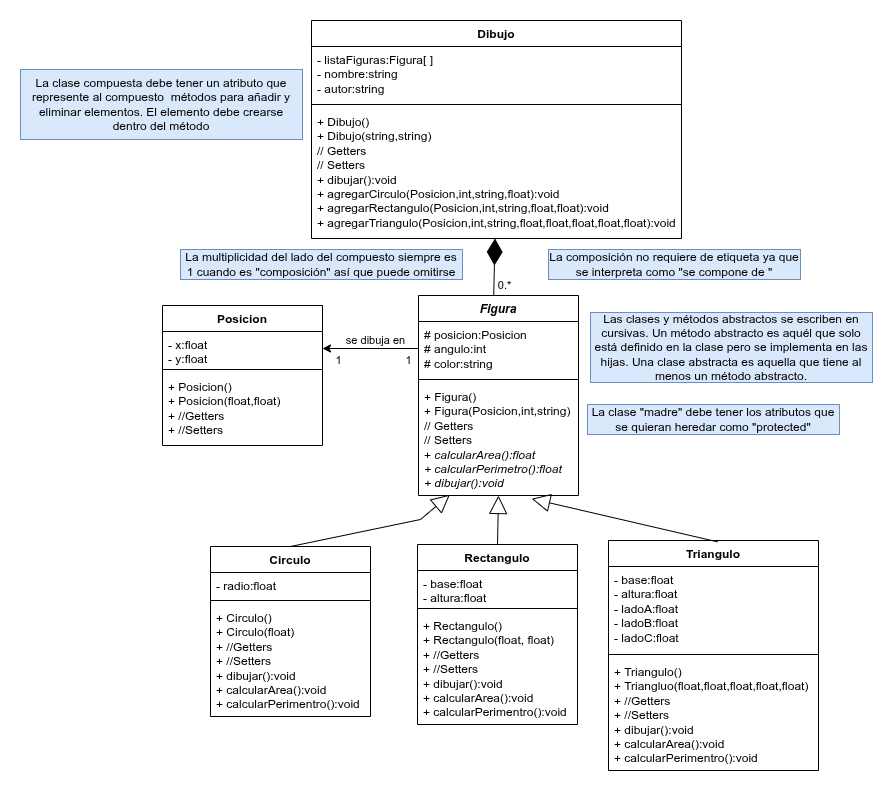

The diagram above was exported from draw.io. Its source (the exported page's mxGraphModel, read from the mxfile embedded in the PNG):
<mxGraphModel dx="2203" dy="751" grid="1" gridSize="10" guides="1" tooltips="1" connect="1" arrows="1" fold="1" page="1" pageScale="1" pageWidth="827" pageHeight="1169" math="0" shadow="0">
  <root>
    <mxCell id="WIyWlLk6GJQsqaUBKTNV-0" />
    <mxCell id="WIyWlLk6GJQsqaUBKTNV-1" parent="WIyWlLk6GJQsqaUBKTNV-0" />
    <mxCell id="-86LovCcjcj_qm3QnYHy-0" parent="WIyWlLk6GJQsqaUBKTNV-1" style="swimlane;fontStyle=1;align=center;verticalAlign=top;childLayout=stackLayout;horizontal=1;startSize=26;horizontalStack=0;resizeParent=1;resizeParentMax=0;resizeLast=0;collapsible=1;marginBottom=0;whiteSpace=wrap;html=1;" value="Dibujo" vertex="1">
      <mxGeometry height="218" width="370" x="281" y="11" as="geometry" />
    </mxCell>
    <mxCell id="-86LovCcjcj_qm3QnYHy-1" parent="-86LovCcjcj_qm3QnYHy-0" style="text;strokeColor=none;fillColor=none;align=left;verticalAlign=top;spacingLeft=4;spacingRight=4;overflow=hidden;rotatable=0;points=[[0,0.5],[1,0.5]];portConstraint=eastwest;whiteSpace=wrap;html=1;" value="- listaFiguras:Figura[ ]&lt;div&gt;- nombre:string&lt;/div&gt;&lt;div&gt;- autor:string&lt;/div&gt;" vertex="1">
      <mxGeometry height="54" width="370" y="26" as="geometry" />
    </mxCell>
    <mxCell id="-86LovCcjcj_qm3QnYHy-2" parent="-86LovCcjcj_qm3QnYHy-0" style="line;strokeWidth=1;fillColor=none;align=left;verticalAlign=middle;spacingTop=-1;spacingLeft=3;spacingRight=3;rotatable=0;labelPosition=right;points=[];portConstraint=eastwest;strokeColor=inherit;" value="" vertex="1">
      <mxGeometry height="8" width="370" y="80" as="geometry" />
    </mxCell>
    <mxCell id="-86LovCcjcj_qm3QnYHy-3" parent="-86LovCcjcj_qm3QnYHy-0" style="text;strokeColor=none;fillColor=none;align=left;verticalAlign=top;spacingLeft=4;spacingRight=4;overflow=hidden;rotatable=0;points=[[0,0.5],[1,0.5]];portConstraint=eastwest;whiteSpace=wrap;html=1;" value="+ Dibujo()&lt;div&gt;+ Dibujo(string,string)&lt;/div&gt;&lt;div&gt;// Getters&lt;/div&gt;&lt;div&gt;// Setters&lt;/div&gt;&lt;div&gt;+ dibujar():void&lt;/div&gt;&lt;div&gt;+ agregarCirculo(Posicion,int,string,float):void&lt;/div&gt;&lt;div&gt;+&amp;nbsp;&lt;span style=&quot;background-color: transparent; color: light-dark(rgb(0, 0, 0), rgb(255, 255, 255));&quot;&gt;agregarRectangulo(Posicion,int,string,float,float):void&lt;/span&gt;&lt;/div&gt;&lt;div&gt;&lt;div&gt;+&amp;nbsp;&lt;span style=&quot;background-color: transparent; color: light-dark(rgb(0, 0, 0), rgb(255, 255, 255));&quot;&gt;agregarTriangulo(Posicion,int,string,float,float,float,float,float):void&lt;/span&gt;&lt;/div&gt;&lt;/div&gt;&lt;div&gt;&lt;span style=&quot;background-color: transparent; color: light-dark(rgb(0, 0, 0), rgb(255, 255, 255));&quot;&gt;&lt;br&gt;&lt;/span&gt;&lt;/div&gt;" vertex="1">
      <mxGeometry height="130" width="370" y="88" as="geometry" />
    </mxCell>
    <mxCell id="-86LovCcjcj_qm3QnYHy-4" parent="WIyWlLk6GJQsqaUBKTNV-1" style="swimlane;fontStyle=1;align=center;verticalAlign=top;childLayout=stackLayout;horizontal=1;startSize=26;horizontalStack=0;resizeParent=1;resizeParentMax=0;resizeLast=0;collapsible=1;marginBottom=0;whiteSpace=wrap;html=1;" value="&lt;i&gt;Figura&lt;/i&gt;" vertex="1">
      <mxGeometry height="200" width="160" x="388" y="286" as="geometry" />
    </mxCell>
    <mxCell id="-86LovCcjcj_qm3QnYHy-5" parent="-86LovCcjcj_qm3QnYHy-4" style="text;strokeColor=none;fillColor=none;align=left;verticalAlign=top;spacingLeft=4;spacingRight=4;overflow=hidden;rotatable=0;points=[[0,0.5],[1,0.5]];portConstraint=eastwest;whiteSpace=wrap;html=1;" value="# posicion:Posicion&lt;div&gt;# angulo:int&lt;/div&gt;&lt;div&gt;# color:string&lt;/div&gt;" vertex="1">
      <mxGeometry height="54" width="160" y="26" as="geometry" />
    </mxCell>
    <mxCell id="-86LovCcjcj_qm3QnYHy-6" parent="-86LovCcjcj_qm3QnYHy-4" style="line;strokeWidth=1;fillColor=none;align=left;verticalAlign=middle;spacingTop=-1;spacingLeft=3;spacingRight=3;rotatable=0;labelPosition=right;points=[];portConstraint=eastwest;strokeColor=inherit;" value="" vertex="1">
      <mxGeometry height="8" width="160" y="80" as="geometry" />
    </mxCell>
    <mxCell id="-86LovCcjcj_qm3QnYHy-7" parent="-86LovCcjcj_qm3QnYHy-4" style="text;strokeColor=none;fillColor=none;align=left;verticalAlign=top;spacingLeft=4;spacingRight=4;overflow=hidden;rotatable=0;points=[[0,0.5],[1,0.5]];portConstraint=eastwest;whiteSpace=wrap;html=1;" value="+ Figura()&lt;div&gt;+ Figura(Posicion,int,string)&lt;/div&gt;&lt;div&gt;// Getters&lt;/div&gt;&lt;div&gt;// Setters&lt;/div&gt;&lt;div&gt;+ &lt;i&gt;calcularArea():float&lt;/i&gt;&lt;/div&gt;&lt;div&gt;&lt;i&gt;+ calcularPerimetro():float&lt;/i&gt;&lt;/div&gt;&lt;div&gt;&lt;i&gt;+ dibujar():void&lt;/i&gt;&lt;/div&gt;" vertex="1">
      <mxGeometry height="112" width="160" y="88" as="geometry" />
    </mxCell>
    <mxCell id="-86LovCcjcj_qm3QnYHy-9" edge="1" parent="WIyWlLk6GJQsqaUBKTNV-1" source="-86LovCcjcj_qm3QnYHy-4" style="endArrow=diamondThin;endFill=1;endSize=24;html=1;rounded=0;exitX=0.47;exitY=0.002;exitDx=0;exitDy=0;exitPerimeter=0;" target="-86LovCcjcj_qm3QnYHy-3" value="">
      <mxGeometry relative="1" width="160" as="geometry">
        <mxPoint x="210" y="240" as="sourcePoint" />
        <mxPoint x="370" y="240" as="targetPoint" />
      </mxGeometry>
    </mxCell>
    <mxCell id="g4JqZNYbxaEv4CnTZiow-0" connectable="0" parent="-86LovCcjcj_qm3QnYHy-9" style="edgeLabel;html=1;align=center;verticalAlign=middle;resizable=0;points=[];" value="0.*" vertex="1">
      <mxGeometry relative="1" x="-0.6674" y="1" as="geometry">
        <mxPoint x="11" y="-1" as="offset" />
      </mxGeometry>
    </mxCell>
    <mxCell id="-86LovCcjcj_qm3QnYHy-10" parent="WIyWlLk6GJQsqaUBKTNV-1" style="swimlane;fontStyle=1;align=center;verticalAlign=top;childLayout=stackLayout;horizontal=1;startSize=26;horizontalStack=0;resizeParent=1;resizeParentMax=0;resizeLast=0;collapsible=1;marginBottom=0;whiteSpace=wrap;html=1;" value="Circulo" vertex="1">
      <mxGeometry height="170" width="160" x="180" y="537" as="geometry" />
    </mxCell>
    <mxCell id="-86LovCcjcj_qm3QnYHy-11" parent="-86LovCcjcj_qm3QnYHy-10" style="text;strokeColor=none;fillColor=none;align=left;verticalAlign=top;spacingLeft=4;spacingRight=4;overflow=hidden;rotatable=0;points=[[0,0.5],[1,0.5]];portConstraint=eastwest;whiteSpace=wrap;html=1;" value="- radio:float" vertex="1">
      <mxGeometry height="24" width="160" y="26" as="geometry" />
    </mxCell>
    <mxCell id="-86LovCcjcj_qm3QnYHy-12" parent="-86LovCcjcj_qm3QnYHy-10" style="line;strokeWidth=1;fillColor=none;align=left;verticalAlign=middle;spacingTop=-1;spacingLeft=3;spacingRight=3;rotatable=0;labelPosition=right;points=[];portConstraint=eastwest;strokeColor=inherit;" value="" vertex="1">
      <mxGeometry height="8" width="160" y="50" as="geometry" />
    </mxCell>
    <mxCell id="-86LovCcjcj_qm3QnYHy-13" parent="-86LovCcjcj_qm3QnYHy-10" style="text;strokeColor=none;fillColor=none;align=left;verticalAlign=top;spacingLeft=4;spacingRight=4;overflow=hidden;rotatable=0;points=[[0,0.5],[1,0.5]];portConstraint=eastwest;whiteSpace=wrap;html=1;" value="+ Circulo()&lt;div&gt;+ Circulo(float)&lt;/div&gt;&lt;div&gt;+ //Getters&lt;/div&gt;&lt;div&gt;+ //Setters&lt;/div&gt;&lt;div&gt;+ dibujar():void&lt;/div&gt;&lt;div&gt;+ calcularArea():void&lt;/div&gt;&lt;div&gt;+ calcularPerimentro():void&lt;/div&gt;" vertex="1">
      <mxGeometry height="112" width="160" y="58" as="geometry" />
    </mxCell>
    <mxCell id="-86LovCcjcj_qm3QnYHy-14" parent="WIyWlLk6GJQsqaUBKTNV-1" style="swimlane;fontStyle=1;align=center;verticalAlign=top;childLayout=stackLayout;horizontal=1;startSize=26;horizontalStack=0;resizeParent=1;resizeParentMax=0;resizeLast=0;collapsible=1;marginBottom=0;whiteSpace=wrap;html=1;" value="Rectangulo" vertex="1">
      <mxGeometry height="180" width="160" x="387" y="535" as="geometry" />
    </mxCell>
    <mxCell id="-86LovCcjcj_qm3QnYHy-15" parent="-86LovCcjcj_qm3QnYHy-14" style="text;strokeColor=none;fillColor=none;align=left;verticalAlign=top;spacingLeft=4;spacingRight=4;overflow=hidden;rotatable=0;points=[[0,0.5],[1,0.5]];portConstraint=eastwest;whiteSpace=wrap;html=1;" value="- base:float&lt;div&gt;- altura:float&lt;/div&gt;" vertex="1">
      <mxGeometry height="34" width="160" y="26" as="geometry" />
    </mxCell>
    <mxCell id="-86LovCcjcj_qm3QnYHy-16" parent="-86LovCcjcj_qm3QnYHy-14" style="line;strokeWidth=1;fillColor=none;align=left;verticalAlign=middle;spacingTop=-1;spacingLeft=3;spacingRight=3;rotatable=0;labelPosition=right;points=[];portConstraint=eastwest;strokeColor=inherit;" value="" vertex="1">
      <mxGeometry height="8" width="160" y="60" as="geometry" />
    </mxCell>
    <mxCell id="-86LovCcjcj_qm3QnYHy-17" parent="-86LovCcjcj_qm3QnYHy-14" style="text;strokeColor=none;fillColor=none;align=left;verticalAlign=top;spacingLeft=4;spacingRight=4;overflow=hidden;rotatable=0;points=[[0,0.5],[1,0.5]];portConstraint=eastwest;whiteSpace=wrap;html=1;" value="+ Rectangulo()&lt;div&gt;+ Rectangulo(float, float)&lt;/div&gt;&lt;div&gt;+ //Getters&lt;/div&gt;&lt;div&gt;+ //Setters&lt;/div&gt;&lt;div&gt;+ dibujar():void&lt;/div&gt;&lt;div&gt;&lt;div&gt;+ calcularArea():void&lt;/div&gt;&lt;div&gt;+ calcularPerimentro():void&lt;/div&gt;&lt;/div&gt;" vertex="1">
      <mxGeometry height="112" width="160" y="68" as="geometry" />
    </mxCell>
    <mxCell id="-86LovCcjcj_qm3QnYHy-18" parent="WIyWlLk6GJQsqaUBKTNV-1" style="swimlane;fontStyle=1;align=center;verticalAlign=top;childLayout=stackLayout;horizontal=1;startSize=26;horizontalStack=0;resizeParent=1;resizeParentMax=0;resizeLast=0;collapsible=1;marginBottom=0;whiteSpace=wrap;html=1;" value="Triangulo" vertex="1">
      <mxGeometry height="230" width="210" x="578" y="531" as="geometry" />
    </mxCell>
    <mxCell id="-86LovCcjcj_qm3QnYHy-19" parent="-86LovCcjcj_qm3QnYHy-18" style="text;strokeColor=none;fillColor=none;align=left;verticalAlign=top;spacingLeft=4;spacingRight=4;overflow=hidden;rotatable=0;points=[[0,0.5],[1,0.5]];portConstraint=eastwest;whiteSpace=wrap;html=1;" value="- base:float&lt;div&gt;- altura:float&lt;/div&gt;&lt;div&gt;- ladoA:float&lt;/div&gt;&lt;div&gt;- ladoB:float&lt;/div&gt;&lt;div&gt;- ladoC:float&lt;/div&gt;" vertex="1">
      <mxGeometry height="84" width="210" y="26" as="geometry" />
    </mxCell>
    <mxCell id="-86LovCcjcj_qm3QnYHy-20" parent="-86LovCcjcj_qm3QnYHy-18" style="line;strokeWidth=1;fillColor=none;align=left;verticalAlign=middle;spacingTop=-1;spacingLeft=3;spacingRight=3;rotatable=0;labelPosition=right;points=[];portConstraint=eastwest;strokeColor=inherit;" value="" vertex="1">
      <mxGeometry height="8" width="210" y="110" as="geometry" />
    </mxCell>
    <mxCell id="-86LovCcjcj_qm3QnYHy-21" parent="-86LovCcjcj_qm3QnYHy-18" style="text;strokeColor=none;fillColor=none;align=left;verticalAlign=top;spacingLeft=4;spacingRight=4;overflow=hidden;rotatable=0;points=[[0,0.5],[1,0.5]];portConstraint=eastwest;whiteSpace=wrap;html=1;" value="+ Triangulo()&lt;div&gt;+ Triangluo(float,float,float,float,float)&lt;/div&gt;&lt;div&gt;&lt;div&gt;+ //Getters&lt;/div&gt;&lt;div&gt;+ //Setters&lt;/div&gt;&lt;div&gt;+ dibujar():void&lt;/div&gt;&lt;div&gt;&lt;div&gt;+ calcularArea():void&lt;/div&gt;&lt;div&gt;+ calcularPerimentro():void&lt;/div&gt;&lt;/div&gt;&lt;/div&gt;" vertex="1">
      <mxGeometry height="112" width="210" y="118" as="geometry" />
    </mxCell>
    <mxCell id="-86LovCcjcj_qm3QnYHy-22" edge="1" parent="WIyWlLk6GJQsqaUBKTNV-1" source="-86LovCcjcj_qm3QnYHy-10" style="endArrow=block;endSize=16;endFill=0;html=1;rounded=0;entryX=0.196;entryY=0.993;entryDx=0;entryDy=0;entryPerimeter=0;exitX=0.5;exitY=0;exitDx=0;exitDy=0;" target="-86LovCcjcj_qm3QnYHy-7" value="">
      <mxGeometry relative="1" width="160" as="geometry">
        <Array as="points">
          <mxPoint x="390" y="510" />
        </Array>
        <mxPoint x="220" y="403" as="sourcePoint" />
        <mxPoint x="380" y="403" as="targetPoint" />
      </mxGeometry>
    </mxCell>
    <mxCell id="-86LovCcjcj_qm3QnYHy-23" edge="1" parent="WIyWlLk6GJQsqaUBKTNV-1" source="-86LovCcjcj_qm3QnYHy-14" style="endArrow=block;endSize=16;endFill=0;html=1;rounded=0;entryX=0.5;entryY=1;entryDx=0;entryDy=0;exitX=0.5;exitY=0;exitDx=0;exitDy=0;" target="-86LovCcjcj_qm3QnYHy-4" value="">
      <mxGeometry relative="1" width="160" as="geometry">
        <mxPoint x="330" y="463" as="sourcePoint" />
        <mxPoint x="490" y="463" as="targetPoint" />
      </mxGeometry>
    </mxCell>
    <mxCell id="-86LovCcjcj_qm3QnYHy-24" edge="1" parent="WIyWlLk6GJQsqaUBKTNV-1" source="-86LovCcjcj_qm3QnYHy-18" style="endArrow=block;endSize=16;endFill=0;html=1;rounded=0;entryX=0.708;entryY=1.029;entryDx=0;entryDy=0;exitX=0.52;exitY=0.006;exitDx=0;exitDy=0;exitPerimeter=0;entryPerimeter=0;" target="-86LovCcjcj_qm3QnYHy-7" value="">
      <mxGeometry relative="1" width="160" as="geometry">
        <mxPoint x="429" y="434" as="sourcePoint" />
        <mxPoint x="443" y="382" as="targetPoint" />
      </mxGeometry>
    </mxCell>
    <mxCell id="-86LovCcjcj_qm3QnYHy-75" parent="WIyWlLk6GJQsqaUBKTNV-1" style="swimlane;fontStyle=1;align=center;verticalAlign=top;childLayout=stackLayout;horizontal=1;startSize=26;horizontalStack=0;resizeParent=1;resizeParentMax=0;resizeLast=0;collapsible=1;marginBottom=0;whiteSpace=wrap;html=1;" value="Posicion" vertex="1">
      <mxGeometry height="140" width="160" x="132" y="296" as="geometry" />
    </mxCell>
    <mxCell id="-86LovCcjcj_qm3QnYHy-76" parent="-86LovCcjcj_qm3QnYHy-75" style="text;strokeColor=none;fillColor=none;align=left;verticalAlign=top;spacingLeft=4;spacingRight=4;overflow=hidden;rotatable=0;points=[[0,0.5],[1,0.5]];portConstraint=eastwest;whiteSpace=wrap;html=1;" value="- x:float&lt;div&gt;- y:float&lt;/div&gt;" vertex="1">
      <mxGeometry height="34" width="160" y="26" as="geometry" />
    </mxCell>
    <mxCell id="-86LovCcjcj_qm3QnYHy-77" parent="-86LovCcjcj_qm3QnYHy-75" style="line;strokeWidth=1;fillColor=none;align=left;verticalAlign=middle;spacingTop=-1;spacingLeft=3;spacingRight=3;rotatable=0;labelPosition=right;points=[];portConstraint=eastwest;strokeColor=inherit;" value="" vertex="1">
      <mxGeometry height="8" width="160" y="60" as="geometry" />
    </mxCell>
    <mxCell id="-86LovCcjcj_qm3QnYHy-78" parent="-86LovCcjcj_qm3QnYHy-75" style="text;strokeColor=none;fillColor=none;align=left;verticalAlign=top;spacingLeft=4;spacingRight=4;overflow=hidden;rotatable=0;points=[[0,0.5],[1,0.5]];portConstraint=eastwest;whiteSpace=wrap;html=1;" value="+ Posicion()&lt;div&gt;+ Posicion(float,float)&lt;/div&gt;&lt;div&gt;+ //Getters&lt;/div&gt;&lt;div&gt;+ //Setters&lt;/div&gt;" vertex="1">
      <mxGeometry height="72" width="160" y="68" as="geometry" />
    </mxCell>
    <mxCell id="-86LovCcjcj_qm3QnYHy-79" edge="1" parent="WIyWlLk6GJQsqaUBKTNV-1" source="-86LovCcjcj_qm3QnYHy-5" style="edgeStyle=orthogonalEdgeStyle;rounded=0;orthogonalLoop=1;jettySize=auto;html=1;exitX=0;exitY=0.5;exitDx=0;exitDy=0;" target="-86LovCcjcj_qm3QnYHy-76">
      <mxGeometry relative="1" as="geometry" />
    </mxCell>
    <mxCell id="g4JqZNYbxaEv4CnTZiow-1" connectable="0" parent="-86LovCcjcj_qm3QnYHy-79" style="edgeLabel;html=1;align=center;verticalAlign=middle;resizable=0;points=[];" value="se dibuja en" vertex="1">
      <mxGeometry relative="1" x="-0.1154" y="-1" as="geometry">
        <mxPoint x="-2" y="-8" as="offset" />
      </mxGeometry>
    </mxCell>
    <mxCell id="g4JqZNYbxaEv4CnTZiow-2" connectable="0" parent="-86LovCcjcj_qm3QnYHy-79" style="edgeLabel;html=1;align=center;verticalAlign=middle;resizable=0;points=[];" value="1" vertex="1">
      <mxGeometry relative="1" x="0.6209" y="1" as="geometry">
        <mxPoint x="-3" y="10" as="offset" />
      </mxGeometry>
    </mxCell>
    <mxCell id="g4JqZNYbxaEv4CnTZiow-3" connectable="0" parent="-86LovCcjcj_qm3QnYHy-79" style="edgeLabel;html=1;align=center;verticalAlign=middle;resizable=0;points=[];" value="1" vertex="1">
      <mxGeometry relative="1" x="-0.7747" y="-2" as="geometry">
        <mxPoint y="13" as="offset" />
      </mxGeometry>
    </mxCell>
    <mxCell id="FuI3uFVjU8F3UGBg9abu-0" parent="WIyWlLk6GJQsqaUBKTNV-1" style="text;html=1;whiteSpace=wrap;strokeColor=#6c8ebf;fillColor=#dae8fc;align=center;verticalAlign=middle;rounded=0;" value="La composición no requiere de etiqueta ya que se interpreta como &quot;se compone de &quot;" vertex="1">
      <mxGeometry height="30" width="252" x="518" y="240" as="geometry" />
    </mxCell>
    <mxCell id="FuI3uFVjU8F3UGBg9abu-1" parent="WIyWlLk6GJQsqaUBKTNV-1" style="text;html=1;whiteSpace=wrap;strokeColor=#6c8ebf;fillColor=#dae8fc;align=center;verticalAlign=middle;rounded=0;" value="La multiplicidad del lado del compuesto siempre es 1 cuando es &quot;composición&quot; así que puede omitirse" vertex="1">
      <mxGeometry height="30" width="282" x="150" y="240" as="geometry" />
    </mxCell>
    <mxCell id="FuI3uFVjU8F3UGBg9abu-2" parent="WIyWlLk6GJQsqaUBKTNV-1" style="text;html=1;whiteSpace=wrap;strokeColor=#6c8ebf;fillColor=#dae8fc;align=center;verticalAlign=middle;rounded=0;" value="La clase compuesta debe tener un atributo que represente al compuesto&amp;nbsp; métodos para añadir y eliminar elementos. El elemento debe crearse dentro del método" vertex="1">
      <mxGeometry height="70" width="282" x="-10" y="60" as="geometry" />
    </mxCell>
    <mxCell id="FuI3uFVjU8F3UGBg9abu-3" parent="WIyWlLk6GJQsqaUBKTNV-1" style="text;html=1;whiteSpace=wrap;strokeColor=#6c8ebf;fillColor=#dae8fc;align=center;verticalAlign=middle;rounded=0;" value="La clase &quot;madre&quot; debe tener los atributos que se quieran heredar como &quot;protected&quot;" vertex="1">
      <mxGeometry height="30" width="252" x="557" y="395" as="geometry" />
    </mxCell>
    <mxCell id="FuI3uFVjU8F3UGBg9abu-4" parent="WIyWlLk6GJQsqaUBKTNV-1" style="text;html=1;whiteSpace=wrap;strokeColor=#6c8ebf;fillColor=#dae8fc;align=center;verticalAlign=middle;rounded=0;" value="Las clases y métodos abstractos se escriben en cursivas. Un método abstracto es aquél que solo está definido en la clase pero se implementa en las hijas. Una clase abstracta es aquella que tiene al menos un método abstracto." vertex="1">
      <mxGeometry height="70" width="282" x="560" y="303" as="geometry" />
    </mxCell>
  </root>
</mxGraphModel>